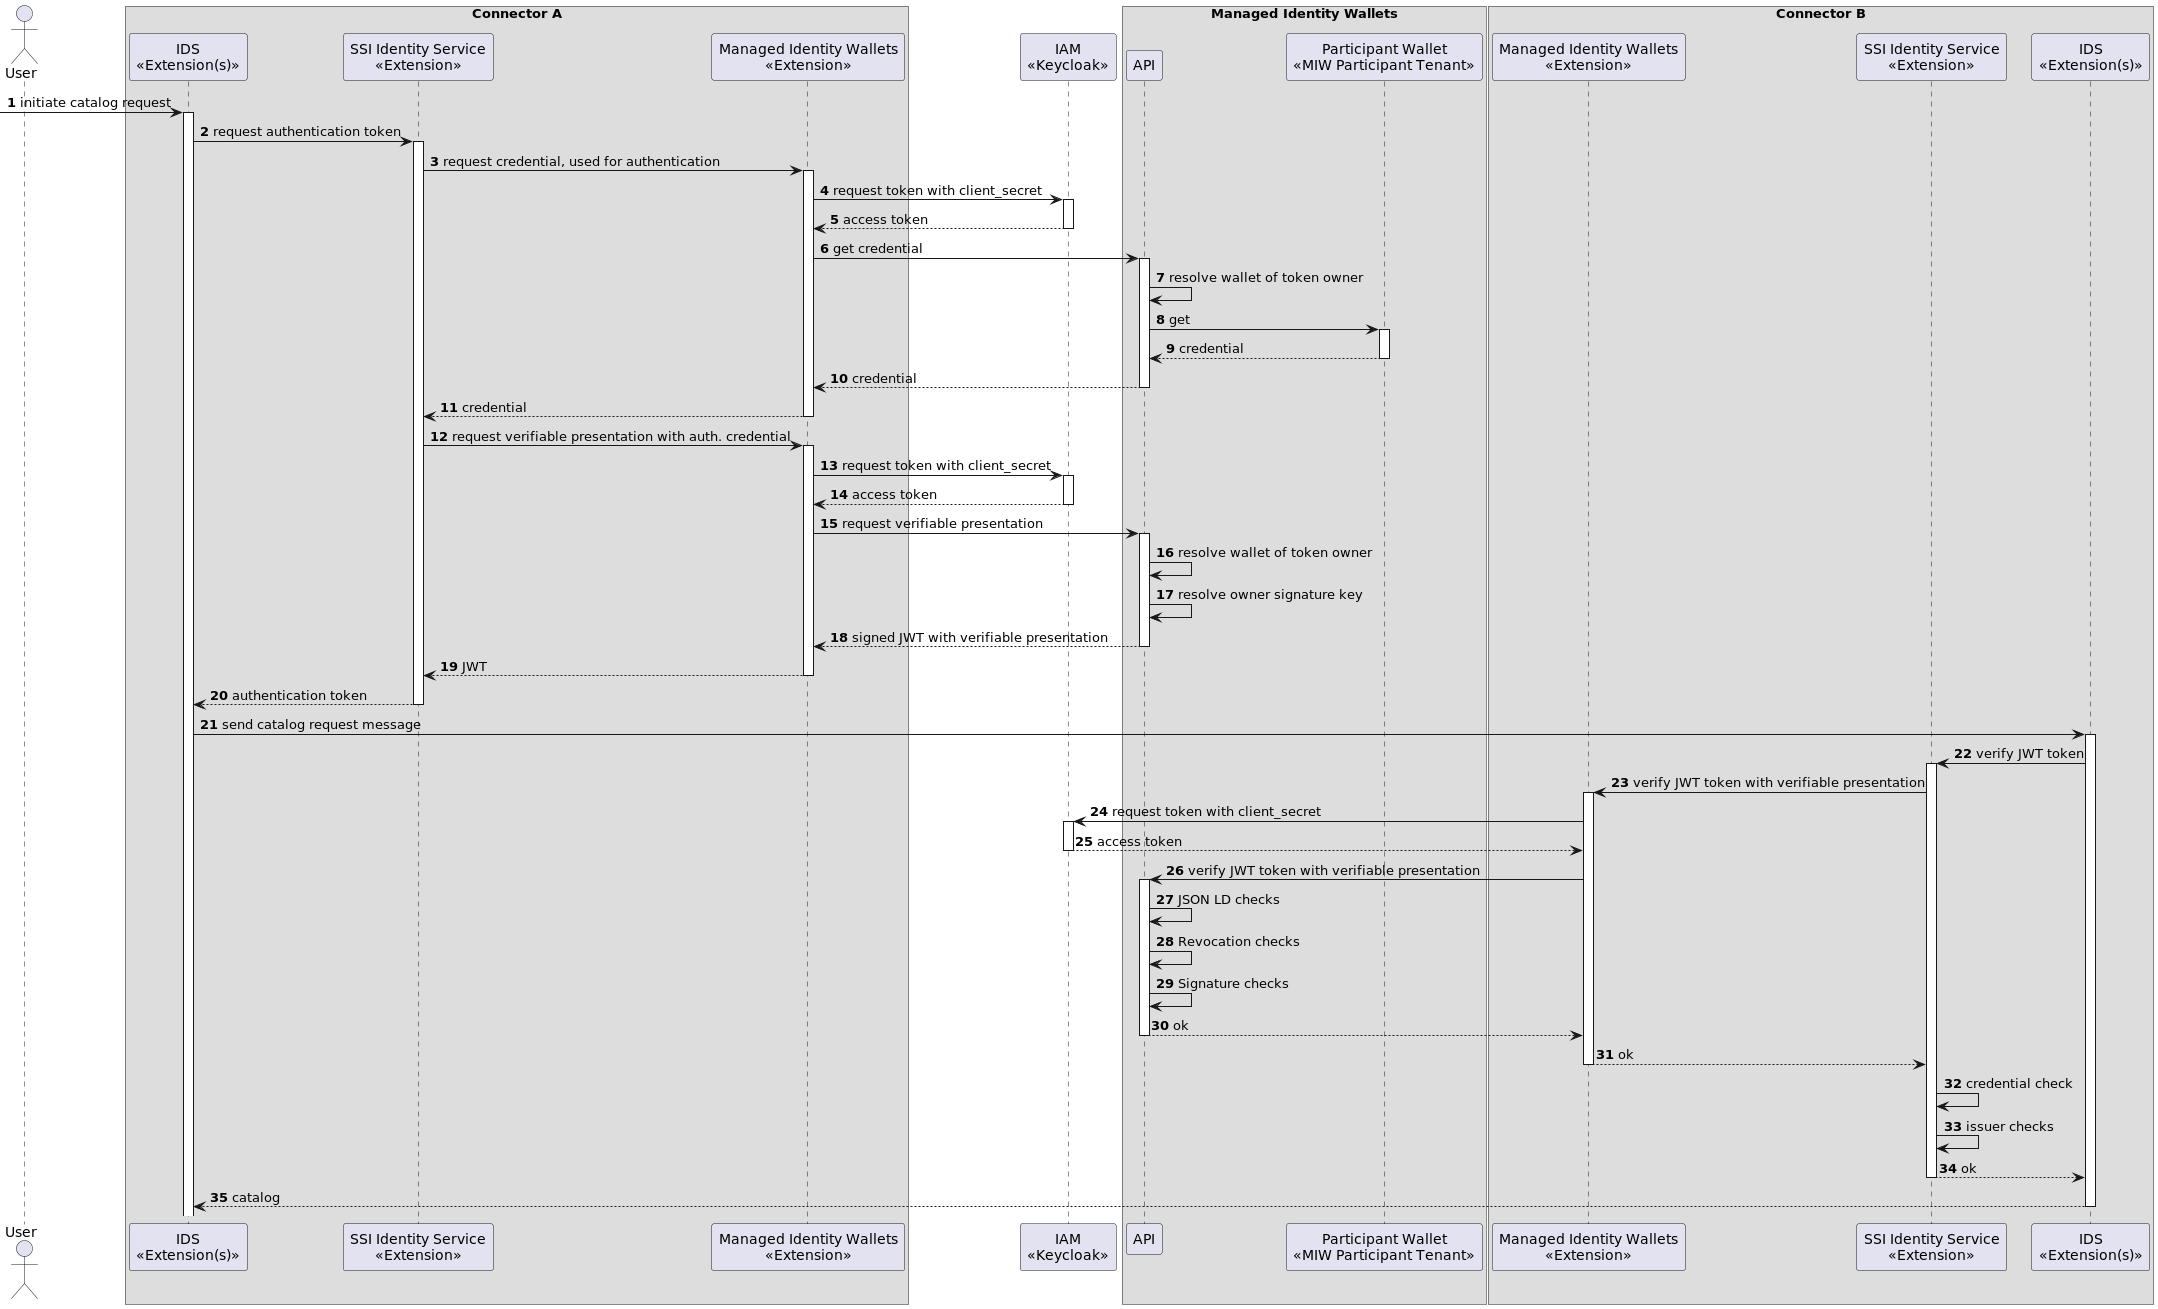

The diagram above was rendered by PlantUML. Its source (embedded in the PNG):
@startuml

' TODO Add Copyright Header

autonumber

actor User as USER

box Connector A
    participant "IDS\n<<Extension(s)>>" as IDS_EXT_A
    participant "SSI Identity Service\n<<Extension>>" as SSI_IAM_EXT_A
    participant "Managed Identity Wallets\n<<Extension>>" as MIW_EXT_A
end box

participant "IAM\n<<Keycloak>>" as IAM

box "Managed Identity Wallets"
    participant "API" as MIW_API
    participant "Participant Wallet\n<<MIW Participant Tenant>>" as MIW_Participant
end box

box Connector B
    participant "Managed Identity Wallets\n<<Extension>>" as MIW_EXT_B
    participant "SSI Identity Service\n<<Extension>>" as SSI_IAM_EXT_B
    participant "IDS\n<<Extension(s)>>" as IDS_EXT_B
end box

-> IDS_EXT_A ++ : initiate catalog request
    IDS_EXT_A -> SSI_IAM_EXT_A ++ : request authentication token
    SSI_IAM_EXT_A -> MIW_EXT_A ++ : request credential, used for authentication
        MIW_EXT_A -> IAM ++: request token with client_secret
        return access token

        MIW_EXT_A -> MIW_API ++: get credential
            MIW_API -> MIW_API : resolve wallet of token owner
            MIW_API -> MIW_Participant ++ : get
            return credential
        return credential
    return credential

    SSI_IAM_EXT_A -> MIW_EXT_A ++ : request verifiable presentation with auth. credential
        MIW_EXT_A -> IAM ++: request token with client_secret
        return access token
        MIW_EXT_A -> MIW_API ++ : request verifiable presentation
            MIW_API -> MIW_API : resolve wallet of token owner
            MIW_API -> MIW_API : resolve owner signature key
        return signed JWT with verifiable presentation
    return JWT
return authentication token

IDS_EXT_A -> IDS_EXT_B ++ : send catalog request message
    IDS_EXT_B -> SSI_IAM_EXT_B ++ : verify JWT token
    SSI_IAM_EXT_B -> MIW_EXT_B ++ : verify JWT token with verifiable presentation
        MIW_EXT_B -> IAM ++: request token with client_secret
        return access token
        MIW_EXT_B -> MIW_API ++ : verify JWT token with verifiable presentation
            MIW_API -> MIW_API : JSON LD checks
            MIW_API -> MIW_API : Revocation checks
            MIW_API -> MIW_API : Signature checks
            return ok
        return ok
        SSI_IAM_EXT_B -> SSI_IAM_EXT_B : credential check
        SSI_IAM_EXT_B -> SSI_IAM_EXT_B : issuer checks
        return ok
return catalog


@enduml